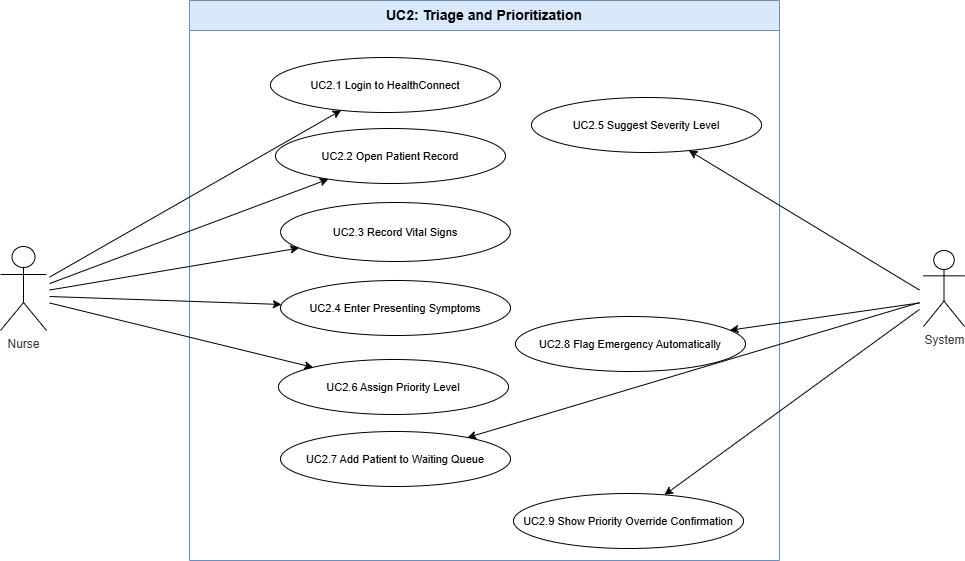

The diagram above was exported from draw.io. Its source (the exported page's mxGraphModel, read from the mxfile embedded in the PNG):
<mxGraphModel dx="1147" dy="631" grid="0" gridSize="10" guides="1" tooltips="1" connect="1" arrows="1" fold="1" page="0" pageScale="1" pageWidth="1169" pageHeight="827" math="0" shadow="0">
  <root>
    <mxCell id="0" />
    <mxCell id="1" parent="0" />
    <mxCell id="boundary" parent="1" style="swimlane;startSize=30;whiteSpace=wrap;html=1;fontSize=14;fontStyle=1;fillColor=#dae8fc;strokeColor=#6c8ebf;" value="UC2: Triage and Prioritization" vertex="1">
      <mxGeometry height="560" width="590" x="250" y="40" as="geometry" />
    </mxCell>
    <mxCell id="uc5" parent="boundary" style="ellipse;whiteSpace=wrap;html=1;fontSize=11;" value="UC2.5 Suggest Severity Level" vertex="1">
      <mxGeometry height="55" width="230" x="342" y="97" as="geometry" />
    </mxCell>
    <mxCell id="uc8" parent="boundary" style="ellipse;whiteSpace=wrap;html=1;fontSize=11;" value="UC2.8 Flag Emergency Automatically" vertex="1">
      <mxGeometry height="55" width="230" x="326" y="316" as="geometry" />
    </mxCell>
    <mxCell id="uc7" parent="boundary" style="ellipse;whiteSpace=wrap;html=1;fontSize=11;" value="UC2.7 Add Patient to Waiting Queue" vertex="1">
      <mxGeometry height="55" width="230" x="91" y="431" as="geometry" />
    </mxCell>
    <mxCell id="uc9" parent="boundary" style="ellipse;whiteSpace=wrap;html=1;fontSize=11;" value="UC2.9 Show Priority Override Confirmation" vertex="1">
      <mxGeometry height="55" width="230" x="324" y="493" as="geometry" />
    </mxCell>
    <mxCell id="uc6" parent="boundary" style="ellipse;whiteSpace=wrap;html=1;fontSize=11;" value="UC2.6 Assign Priority Level" vertex="1">
      <mxGeometry height="55" width="230" x="89" y="359" as="geometry" />
    </mxCell>
    <mxCell id="uc4" parent="boundary" style="ellipse;whiteSpace=wrap;html=1;fontSize=11;" value="UC2.4 Enter Presenting Symptoms" vertex="1">
      <mxGeometry height="55" width="230" x="91" y="280" as="geometry" />
    </mxCell>
    <mxCell id="uc3" parent="boundary" style="ellipse;whiteSpace=wrap;html=1;fontSize=11;" value="UC2.3 Record Vital Signs" vertex="1">
      <mxGeometry height="59" width="230" x="91" y="202" as="geometry" />
    </mxCell>
    <mxCell id="uc2" parent="boundary" style="ellipse;whiteSpace=wrap;html=1;fontSize=11;" value="UC2.2 Open Patient Record" vertex="1">
      <mxGeometry height="55" width="230" x="86" y="128" as="geometry" />
    </mxCell>
    <mxCell id="uc1" parent="boundary" style="ellipse;whiteSpace=wrap;html=1;fontSize=11;" value="UC2.1 Login to HealthConnect" vertex="1">
      <mxGeometry height="55" width="230" x="81" y="57" as="geometry" />
    </mxCell>
    <mxCell id="e1a1" edge="1" parent="1" target="uc1">
      <mxGeometry relative="1" as="geometry">
        <mxPoint x="110" y="316.65147912285164" as="sourcePoint" />
      </mxGeometry>
    </mxCell>
    <mxCell id="e1a2" edge="1" parent="1" target="uc2">
      <mxGeometry relative="1" as="geometry">
        <mxPoint x="110" y="323.10146522144106" as="sourcePoint" />
      </mxGeometry>
    </mxCell>
    <mxCell id="e1a3" edge="1" parent="1" target="uc3">
      <mxGeometry relative="1" as="geometry">
        <mxPoint x="110" y="329.5487731366013" as="sourcePoint" />
      </mxGeometry>
    </mxCell>
    <mxCell id="e1a4" edge="1" parent="1" target="uc4">
      <mxGeometry relative="1" as="geometry">
        <mxPoint x="110" y="336.00966446560324" as="sourcePoint" />
      </mxGeometry>
    </mxCell>
    <mxCell id="e1a6" edge="1" parent="1" target="uc6">
      <mxGeometry relative="1" as="geometry">
        <mxPoint x="110" y="342.4594840970806" as="sourcePoint" />
      </mxGeometry>
    </mxCell>
    <mxCell id="e2a5" edge="1" parent="1" target="uc5">
      <mxGeometry relative="1" as="geometry">
        <mxPoint x="980" y="329.55201200122883" as="sourcePoint" />
      </mxGeometry>
    </mxCell>
    <mxCell id="e2a7" edge="1" parent="1" target="uc7">
      <mxGeometry relative="1" as="geometry">
        <mxPoint x="980" y="342.070046114141" as="sourcePoint" />
      </mxGeometry>
    </mxCell>
    <mxCell id="e2a8" edge="1" parent="1" target="uc8">
      <mxGeometry relative="1" as="geometry">
        <mxPoint x="980" y="342.46122846385373" as="sourcePoint" />
      </mxGeometry>
    </mxCell>
    <mxCell id="e2a9" edge="1" parent="1" target="uc9">
      <mxGeometry relative="1" as="geometry">
        <mxPoint x="980" y="348.91166780659086" as="sourcePoint" />
      </mxGeometry>
    </mxCell>
    <mxCell id="sf4aTcODIQ9X2ptdNvSE-1" parent="1" style="shape=umlActor;verticalLabelPosition=bottom;verticalAlign=top;html=1;outlineConnect=0;" value="&lt;span style=&quot;color: rgb(51, 51, 51);&quot;&gt;Nurse&lt;/span&gt;" vertex="1">
      <mxGeometry height="84" width="46" x="61" y="286" as="geometry" />
    </mxCell>
    <mxCell id="sf4aTcODIQ9X2ptdNvSE-2" parent="1" style="shape=umlActor;verticalLabelPosition=bottom;verticalAlign=top;html=1;outlineConnect=0;" value="&lt;span style=&quot;color: rgb(51, 51, 51);&quot;&gt;System&lt;/span&gt;" vertex="1">
      <mxGeometry height="76" width="41" x="984" y="290" as="geometry" />
    </mxCell>
  </root>
</mxGraphModel>